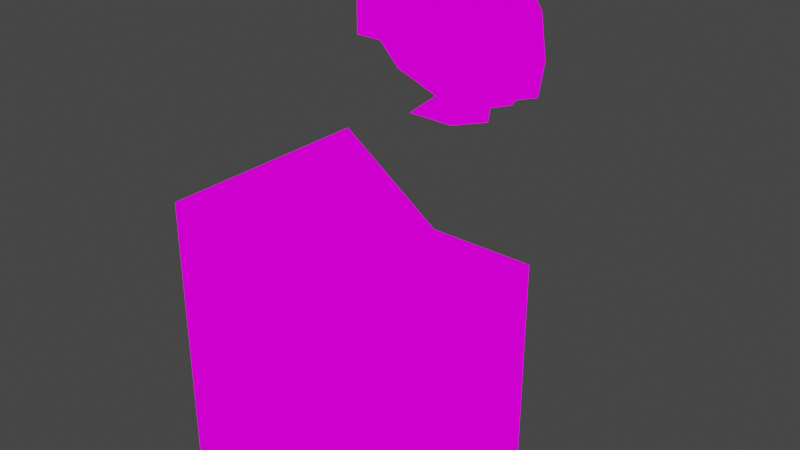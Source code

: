# Source: vrbattlesim.blend  (saved by Blender 2.82.7; exported with 4.5.12 LTS)
import bpy
from mathutils import Matrix  # noqa: F401  (used for matrix-valued properties, if any)

bpy.ops.wm.read_factory_settings(use_empty=True)
scene = bpy.context.scene
scene.name = 'Scene'

# ---- collections
col_collection = bpy.data.collections.new('Collection'); scene.collection.children.link(col_collection)

# ---- images (referenced by path relative to the original .blend; pixels are not part of the script)
import os
ASSET_DIR = os.environ.get("B2B_ASSET_DIR", "")  # directory of the original .blend (textures are referenced by path, not embedded)
HERE = os.path.dirname(os.path.abspath(__file__))  # packed textures are extracted next to this script under _unpacked/

def load_image(name, relpath, width, height, colorspace="sRGB"):
    """Load a texture the original file referenced (path relative to the .blend, or extracted next to this script)."""
    p = next((c for c in (os.path.join(HERE, relpath), os.path.join(ASSET_DIR, relpath)) if relpath and os.path.exists(c)), "")
    if p:
        img = bpy.data.images.load(p, check_existing=True)
        img.name = name
    else:  # same state as the original file: an image datablock whose file is absent (Cycles renders it pink)
        img = bpy.data.images.new(name, width, height)
        img.source = "FILE"
        img.filepath = "//" + (relpath or name)
    img.colorspace_settings.name = colorspace
    return img
img_vrbattlesim_png = load_image('VRbattleSim.png', 'VRbattleSim.png', 1024, 1024, 'sRGB')
img_vrbattlesim_png_001 = load_image('VRbattleSim.png.001', 'VRbattleSim.png', 1024, 1024, 'sRGB')

# ---- materials (node trees are filled in below, after node groups)
mat_vrbattlesim = bpy.data.materials.new('VRbattleSim')
mat_vrbattlesim.alpha_threshold = 0.0
mat_vrbattlesim.use_transparent_shadow = False
mat_vrbattlesim.line_color = (0.0, 0.0, 0.0, 1.0)
mat_vrbattlesim_001 = bpy.data.materials.new('VRbattleSim.001')
mat_vrbattlesim_001.use_transparent_shadow = False

# ---- material node trees
mat_vrbattlesim.use_nodes = True; mat_vrbattlesim.node_tree.nodes.clear()
_N = mat_vrbattlesim.node_tree.nodes; _L = mat_vrbattlesim.node_tree.links
n0 = _N.new('ShaderNodeOutputMaterial'); n0.name = 'Material Output'; n0.location = (400, 0)
n1 = _N.new('ShaderNodeLightPath'); n1.name = 'Light Path'; n1.location = (0, 250)
n2 = _N.new('ShaderNodeBsdfTransparent'); n2.name = 'Transparent BSDF'; n2.location = (-200, -100)
n3 = _N.new('ShaderNodeEmission'); n3.name = 'Emission'; n3.location = (-200, -200)
n4 = _N.new('ShaderNodeMixShader'); n4.name = 'Mix Shader'; n4.location = (200, 0)
n5 = _N.new('ShaderNodeMixShader'); n5.name = 'Mix Shader.001'; n5.location = (0, -100)
n6 = _N.new('ShaderNodeTexImage'); n6.name = 'Image Texture'; n6.location = (-500, 100)
n6.image = img_vrbattlesim_png
n6.interpolation = 'Closest'
_L.new(n6.outputs[0], n3.inputs[0])
_L.new(n6.outputs[1], n5.inputs[0])
_L.new(n2.outputs[0], n5.inputs[1])
_L.new(n2.outputs[0], n4.inputs[1])
_L.new(n3.outputs[0], n5.inputs[2])
_L.new(n5.outputs[0], n4.inputs[2])
_L.new(n1.outputs[0], n4.inputs[0])
_L.new(n4.outputs[0], n0.inputs[0])
n0.is_active_output = True
mat_vrbattlesim_001.use_nodes = True; mat_vrbattlesim_001.node_tree.nodes.clear()
_N = mat_vrbattlesim_001.node_tree.nodes; _L = mat_vrbattlesim_001.node_tree.links
n0 = _N.new('ShaderNodeOutputMaterial'); n0.name = 'Material Output'; n0.location = (400, 0)
n1 = _N.new('ShaderNodeLightPath'); n1.name = 'Light Path'; n1.location = (0, 250)
n2 = _N.new('ShaderNodeBsdfTransparent'); n2.name = 'Transparent BSDF'; n2.location = (-200, -100)
n3 = _N.new('ShaderNodeEmission'); n3.name = 'Emission'; n3.location = (-200, -200)
n4 = _N.new('ShaderNodeMixShader'); n4.name = 'Mix Shader'; n4.location = (200, 0)
n5 = _N.new('ShaderNodeMixShader'); n5.name = 'Mix Shader.001'; n5.location = (0, -100)
n6 = _N.new('ShaderNodeTexImage'); n6.name = 'Image Texture'; n6.location = (-500, 100)
n6.image = img_vrbattlesim_png_001
n6.interpolation = 'Closest'
_L.new(n6.outputs[0], n3.inputs[0])
_L.new(n6.outputs[1], n5.inputs[0])
_L.new(n2.outputs[0], n5.inputs[1])
_L.new(n2.outputs[0], n4.inputs[1])
_L.new(n3.outputs[0], n5.inputs[2])
_L.new(n5.outputs[0], n4.inputs[2])
_L.new(n1.outputs[0], n4.inputs[0])
_L.new(n4.outputs[0], n0.inputs[0])
n0.is_active_output = True

# ---- world
world_world = bpy.data.worlds.new('World'); scene.world = world_world
world_world.use_nodes = True; world_world.node_tree.nodes.clear()
_N = world_world.node_tree.nodes; _L = world_world.node_tree.links
n0 = _N.new('ShaderNodeOutputWorld'); n0.name = 'World Output'; n0.location = (300, 300)
n1 = _N.new('ShaderNodeBackground'); n1.name = 'Background'; n1.location = (10, 300)
n1.inputs[0].default_value = (0.05088, 0.05088, 0.05088, 1.0)
_L.new(n1.outputs[0], n0.inputs[0])
n0.is_active_output = True
world_world.color = (0.05088, 0.05088, 0.05088)
world_world.use_sun_shadow = False
world_world.sun_shadow_jitter_overblur = 0.0

# ---- meshes
me_cube = bpy.data.meshes.new('Cube')
me_cube.from_pydata([(-0.5, -0.25, 0.6751), (-0.5, 0.25, 0.6751), (-0.5, 0.0, 0.6751), (-0.5, 0.25, 0.0), (-0.4849, 0.3956, 0.9251), (-0.2349, 0.3581, 0.9251), (0.0, 0.0, 0.25), (-0.5, 0.0, 0.0), (0.0, 0.0, 0.0), (0.0, -0.25, 0.0), (-0.2349, 0.3581, 0.8694), (0.0, -0.25, 0.25), (-0.25, -0.25, 0.25), (0.0, 0.0, 0.5), (-0.25, -0.25, 0.5), (0.0, 0.25, 0.0), (-0.25, -0.25, 0.0), (-0.25, 0.25, 0.25), (-0.25, 0.0, 0.0), (-0.5, 0.25, 0.25), (0.0, 0.25, 0.25), (-0.25, 0.25, 0.5), (0.0, 0.25, 0.5), (-0.5, -0.25, 0.0), (-0.5, -0.25, 0.25), (-0.25, 0.25, 0.0), (-0.5, 0.0, 0.25), (-0.25, 0.0, 0.5), (0.0, -0.25, 0.5), (-0.2349, 0.3956, 0.8694), (-0.5302, 0.3956, 0.9808), (-0.2349, 0.3206, 0.9251), (-0.2349, 0.3581, 0.9808), (-0.4849, 0.3206, 0.9808), (-0.2349, 0.3956, 0.9808), (-0.5302, 0.3956, 0.8694), (-0.2349, 0.3956, 0.9251), (-0.5302, 0.3206, 0.9808), (-0.5302, 0.3956, 0.9251), (-0.4849, 0.3956, 0.9808), (-0.2349, 0.3206, 0.8694), (-0.2349, 0.3206, 0.9808), (-0.5302, 0.3581, 0.9808), (-0.4849, 0.3581, 0.9808), (-0.5302, 0.3206, 0.8694), (-0.4849, 0.3206, 0.8694), (-0.4849, 0.3206, 0.9251), (-0.5302, 0.3206, 0.9251), (-0.4849, 0.3956, 0.8694), (-0.5302, 0.3581, 0.8694), (-0.4849, 0.3581, 0.8694)], [], [(23, 16, 12, 24), (11, 6, 13, 28), (8, 15, 20, 6), (6, 20, 22, 13), (16, 9, 11, 12), (24, 12, 14, 0), (9, 8, 6, 11), (12, 11, 28, 14), (15, 25, 17, 20), (25, 3, 19, 17), (20, 17, 21, 22), (17, 19, 1, 21), (3, 7, 26, 19), (7, 23, 24, 26), (19, 26, 2, 1), (26, 24, 0, 2), (15, 8, 18, 25), (8, 9, 16, 18), (25, 18, 7, 3), (18, 16, 23, 7), (28, 13, 27, 14), (13, 22, 21, 27), (14, 27, 2, 0), (27, 21, 1, 2), (40, 10, 5, 31), (10, 29, 36, 5), (31, 5, 32, 41), (5, 36, 34, 32), (29, 48, 4, 36), (48, 35, 38, 4), (36, 4, 39, 34), (4, 38, 30, 39), (34, 39, 43, 32), (39, 30, 42, 43), (32, 43, 33, 41), (43, 42, 37, 33), (44, 45, 46, 47), (45, 40, 31, 46), (47, 46, 33, 37), (46, 31, 41, 33), (35, 48, 50, 49), (48, 29, 10, 50), (49, 50, 45, 44), (50, 10, 40, 45)])
_uv = me_cube.uv_layers.new(name='UVMap')
_uv.uv.foreach_set('vector', [0.8574, 0.3339, 0.9283, 0.3339, 0.9283, 0.4995, 0.8574, 0.4995, 0.7145, 0.5005, 0.7855, 0.5005, 0.7855, 0.6661, 0.7145, 0.6661, 0.7859, 0.3339, 0.8569, 0.3339, 0.8569, 0.4995, 0.7859, 0.4995, 0.7859, 0.5005, 0.8569, 0.5005, 0.8569, 0.6661, 0.7859, 0.6661, 0.9288, 0.3339, 0.9998, 0.3339, 0.9998, 0.4995, 0.9288, 0.4995, 0.8574, 0.5005, 0.9283, 0.5005, 0.9283, 0.6661, 0.8574, 0.6661, 0.7145, 0.3339, 0.7855, 0.3339, 0.7855, 0.4995, 0.7145, 0.4995, 0.9288, 0.5005, 0.9998, 0.5005, 0.9998, 0.6661, 0.9288, 0.6661, 0.8574, 0.3339, 0.9283, 0.3339, 0.9283, 0.4995, 0.8574, 0.4995, 0.9288, 0.3339, 0.9998, 0.3339, 0.9998, 0.4995, 0.9288, 0.4995, 0.8574, 0.5005, 0.9283, 0.5005, 0.9283, 0.6661, 0.8574, 0.6661, 0.9288, 0.5005, 0.9998, 0.5005, 0.9998, 0.6661, 0.9288, 0.6661, 0.8574, 0.3339, 0.9283, 0.3339, 0.9283, 0.4995, 0.8574, 0.4995, 0.9288, 0.3339, 0.9998, 0.3339, 0.9998, 0.4995, 0.9288, 0.4995, 0.8574, 0.5005, 0.9283, 0.5005, 0.9283, 0.6661, 0.8574, 0.6661, 0.9288, 0.5005, 0.9998, 0.5005, 0.9998, 0.6661, 0.9288, 0.6661, 0.8574, 0.6672, 0.9283, 0.6672, 0.9283, 0.8328, 0.8574, 0.8328, 0.9288, 0.6672, 0.9998, 0.6672, 0.9998, 0.8328, 0.9288, 0.8328, 0.8574, 0.8339, 0.9283, 0.8339, 0.9283, 0.9995, 0.8574, 0.9995, 0.9288, 0.8339, 0.9998, 0.8339, 0.9998, 0.9995, 0.9288, 0.9995, 0.7145, 0.6672, 0.7855, 0.6672, 0.7855, 0.8328, 0.7145, 0.8328, 0.7859, 0.6672, 0.8569, 0.6672, 0.8569, 0.8328, 0.7859, 0.8328, 0.7145, 0.8339, 0.7855, 0.8339, 0.7855, 0.9995, 0.7145, 0.9995, 0.7859, 0.8339, 0.8569, 0.8339, 0.8569, 0.9995, 0.7859, 0.9995, 0.8574, 0.6672, 0.9283, 0.6672, 0.9283, 0.8328, 0.8574, 0.8328, 0.9288, 0.6672, 0.9998, 0.6672, 0.9998, 0.8328, 0.9288, 0.8328, 0.8574, 0.8339, 0.9283, 0.8339, 0.9283, 0.9995, 0.8574, 0.9995, 0.9288, 0.8339, 0.9998, 0.8339, 0.9998, 0.9995, 0.9288, 0.9995, 0.8574, 0.6672, 0.9283, 0.6672, 0.9283, 0.8328, 0.8574, 0.8328, 0.9288, 0.6672, 0.9998, 0.6672, 0.9998, 0.8328, 0.9288, 0.8328, 0.8574, 0.8339, 0.9283, 0.8339, 0.9283, 0.9995, 0.8574, 0.9995, 0.9288, 0.8339, 0.9998, 0.8339, 0.9998, 0.9995, 0.9288, 0.9995, 0.8574, 0.6672, 0.9283, 0.6672, 0.9283, 0.8328, 0.8574, 0.8328, 0.9288, 0.6672, 0.9998, 0.6672, 0.9998, 0.8328, 0.9288, 0.8328, 0.8574, 0.8339, 0.9283, 0.8339, 0.9283, 0.9995, 0.8574, 0.9995, 0.9288, 0.8339, 0.9998, 0.8339, 0.9998, 0.9995, 0.9288, 0.9995, 0.8574, 0.6672, 0.9283, 0.6672, 0.9283, 0.8328, 0.8574, 0.8328, 0.9288, 0.6672, 0.9998, 0.6672, 0.9998, 0.8328, 0.9288, 0.8328, 0.8574, 0.8339, 0.9283, 0.8339, 0.9283, 0.9995, 0.8574, 0.9995, 0.9288, 0.8339, 0.9998, 0.8339, 0.9998, 0.9995, 0.9288, 0.9995, 0.8574, 0.6672, 0.9283, 0.6672, 0.9283, 0.8328, 0.8574, 0.8328, 0.9288, 0.6672, 0.9998, 0.6672, 0.9998, 0.8328, 0.9288, 0.8328, 0.8574, 0.8339, 0.9283, 0.8339, 0.9283, 0.9995, 0.8574, 0.9995, 0.9288, 0.8339, 0.9998, 0.8339, 0.9998, 0.9995, 0.9288, 0.9995])
me_cube.materials.append(mat_vrbattlesim)
me_cube.use_remesh_preserve_volume = False
me_cube.use_remesh_preserve_attributes = False
me_cube.use_mirror_vertex_groups = False
me_cube.update()
me_cube_001 = bpy.data.meshes.new('Cube.001')
me_cube_001.from_pydata([(0.4542, 0.04875, 0.2036), (0.647, -0.1423, 0.2598), (0.6107, -0.1347, 0.1079), (0.5325, -0.2935, 0.1557), (0.594, -0.2483, 0.2922), (0.376, -0.2935, 0.2514), (0.5588, -0.1346, 0.3745), (0.6049, -0.02973, 0.2855), (0.525, -0.2694, 0.3344), (0.5385, 0.0007126, 0.3261), (0.2978, -0.1347, 0.2992), (0.5716, 0.02417, 0.2197), (0.4903, -0.3206, 0.2634), (0.4165, -0.1265, 0.4007), (0.4542, -0.3181, 0.2036), (0.4694, -0.02044, 0.3684), (0.4585, -0.239, 0.375), (0.376, 0.02417, 0.2514), (0.5325, 0.02417, 0.1557), (0.4151, 0.02417, 0.3154), (0.3536, -0.1337, 0.3713), (0.4151, -0.2935, 0.3154), (0.4911, 0.05219, 0.2629), (0.5716, -0.2935, 0.2197), (0.6494, -0.1347, 0.1903), (0.5897, -0.04296, 0.1207), (0.3187, -0.04296, 0.2864), (0.6289, -0.06136, 0.2708), (0.5627, -0.07471, 0.3495), (0.4425, -0.04858, 0.3849), (0.3579, -0.04296, 0.3504), (0.6289, -0.04296, 0.1847), (0.5897, -0.2264, 0.1207), (0.621, -0.2201, 0.2757), (0.5347, -0.1936, 0.3666), (0.3187, -0.2264, 0.2864), (0.4345, -0.2074, 0.3897), (0.3579, -0.2264, 0.3504), (0.6289, -0.2264, 0.1847), (0.3084, -0.08804, 0.2927), (0.5613, -0.06494, 0.3778), (0.4242, -0.08512, 0.396), (0.6257, -0.09427, 0.2048), (0.6, -0.08803, 0.1144), (0.6434, -0.1001, 0.262), (0.3774, -0.0935, 0.3566), (0.6002, -0.1805, 0.1143), (0.6392, -0.1836, 0.2645), (0.5606, -0.2034, 0.3783), (0.42, -0.1686, 0.3986), (0.3772, -0.1742, 0.3568), (0.3082, -0.1805, 0.2928), (0.6256, -0.175, 0.2049), (0.5019, -0.1337, 0.4142), (0.4151, 0.03646, 0.2275), (0.4897, -0.2604, 0.356), (0.4151, -0.3058, 0.2275), (0.5025, -0.003459, 0.3481), (0.4598, 0.02456, 0.2821), (0.4592, -0.2935, 0.2824), (0.5355, -0.07448, 0.3662), (0.5113, -0.1774, 0.381), (0.5195, -0.08489, 0.4034), (0.5189, -0.1828, 0.4038), (0.62, -0.1346, 0.3419), (0.5609, -0.2653, 0.3124), (0.5737, -0.008338, 0.3046), (0.4933, 0.03646, 0.1796), (0.5222, 0.02446, 0.2439), (0.5862, -0.09086, 0.3351), (0.562, -0.1938, 0.3499), (0.4934, -0.3058, 0.1796), (0.5216, -0.2936, 0.2443), (0.603, -0.08554, 0.3523), (0.6024, -0.1834, 0.3527), (0.5582, -0.2935, 0.1341), (0.4651, -0.2935, 0.1031), (0.5582, 0.02417, 0.1341), (0.4651, 0.02417, 0.1031), (0.6155, -0.2264, 0.09908), (0.5224, -0.04296, 0.06811), (0.6155, -0.04296, 0.09908), (0.5224, -0.2264, 0.06811)], [], [(31, 11, 7, 27), (52, 24, 1, 47), (74, 64, 6, 48), (69, 66, 9, 28), (62, 53, 6, 40), (61, 55, 8, 34), (45, 20, 13, 41), (37, 21, 16, 36), (72, 65, 8, 12), (59, 55, 16, 21), (58, 57, 9, 22), (68, 66, 7, 11), (67, 68, 11, 18), (54, 58, 22, 0), (56, 59, 21, 5), (71, 72, 12, 14), (35, 5, 21, 37), (39, 10, 20, 45), (46, 2, 24, 52), (18, 11, 77, 78), (43, 25, 31, 42), (17, 26, 30, 19), (19, 30, 29, 15), (57, 60, 28, 9), (73, 69, 28, 40), (42, 31, 27, 44), (3, 32, 82, 76), (51, 35, 37, 50), (50, 37, 36, 49), (63, 61, 34, 48), (65, 70, 34, 8), (23, 38, 33, 4), (24, 42, 44, 1), (64, 73, 40, 6), (2, 43, 42, 24), (26, 39, 45, 30), (30, 45, 41, 29), (60, 62, 40, 28), (53, 63, 48, 6), (20, 50, 49, 13), (10, 51, 50, 20), (32, 46, 52, 38), (70, 74, 48, 34), (38, 52, 47, 33), (13, 49, 63, 53), (29, 41, 62, 60), (49, 36, 61, 63), (15, 29, 60, 57), (14, 12, 59, 56), (17, 19, 58, 54), (19, 15, 57, 58), (12, 8, 55, 59), (36, 16, 55, 61), (41, 13, 53, 62), (33, 47, 74, 70), (1, 44, 73, 64), (4, 33, 70, 65), (44, 27, 69, 73), (3, 23, 72, 71), (0, 22, 68, 67), (22, 9, 66, 68), (23, 4, 65, 72), (27, 7, 66, 69), (47, 1, 64, 74), (80, 78, 77, 81), (76, 82, 79, 75), (31, 25, 80, 81), (25, 18, 78, 80), (23, 3, 76, 75), (38, 23, 75, 79), (11, 31, 81, 77), (32, 38, 79, 82)])
_uv = me_cube_001.uv_layers.new(name='UVMap')
_uv.uv.foreach_set('vector', [0.411, 0.75, 0.4283, 0.75, 0.4283, 0.8328, 0.411, 0.8333, 0.3302, 0.75, 0.3571, 0.75, 0.3569, 0.8328, 0.3301, 0.8333, 0.3301, 0.9164, 0.3571, 0.9167, 0.3569, 0.9995, 0.3301, 0.9995, 0.411, 0.9164, 0.4283, 0.9167, 0.4283, 0.9995, 0.411, 0.9995, 0.3296, 0.9167, 0.3571, 0.9167, 0.3569, 0.9995, 0.3296, 0.9995, 0.4111, 0.9167, 0.4283, 0.9167, 0.4283, 0.9995, 0.4111, 0.9995, 0.544, 0.9167, 0.5714, 0.9167, 0.5712, 0.8339, 0.5439, 0.8339, 0.6253, 0.9167, 0.6426, 0.9167, 0.6426, 0.8339, 0.6254, 0.8339, 0.4643, 0.9164, 0.4998, 0.9167, 0.4998, 0.8339, 0.4643, 0.8333, 0.4643, 0.7503, 0.4998, 0.75, 0.4998, 0.6672, 0.4643, 0.6672, 0.4643, 0.7503, 0.4998, 0.75, 0.4998, 0.8328, 0.4643, 0.8333, 0.4643, 0.9164, 0.4998, 0.9167, 0.4998, 0.9995, 0.4643, 0.9995, 0.4288, 0.9167, 0.4643, 0.9164, 0.4643, 0.9995, 0.4288, 0.9995, 0.4288, 0.75, 0.4643, 0.7503, 0.4643, 0.8333, 0.4288, 0.8328, 0.4288, 0.75, 0.4643, 0.7503, 0.4643, 0.6672, 0.4288, 0.6672, 0.4288, 0.9167, 0.4643, 0.9164, 0.4643, 0.8333, 0.4288, 0.8339, 0.6254, 0.9995, 0.6426, 0.9995, 0.6426, 0.9167, 0.6253, 0.9167, 0.5439, 0.9995, 0.5712, 0.9995, 0.5714, 0.9167, 0.544, 0.9167, 0.3301, 0.6672, 0.3569, 0.6672, 0.3571, 0.75, 0.3302, 0.75, 0.4288, 0.9995, 0.4643, 0.9995, 0.4643, 0.9995, 0.4288, 0.9995, 0.3847, 0.6672, 0.411, 0.6672, 0.411, 0.75, 0.3845, 0.75, 0.5002, 0.9995, 0.5175, 0.9995, 0.5176, 0.9167, 0.5002, 0.9167, 0.5002, 0.9167, 0.5176, 0.9167, 0.5175, 0.8339, 0.5002, 0.8339, 0.2859, 0.9167, 0.3032, 0.9167, 0.3032, 0.9995, 0.2859, 0.9995, 0.3847, 0.9164, 0.411, 0.9164, 0.411, 0.9995, 0.3847, 0.9995, 0.3845, 0.75, 0.411, 0.75, 0.411, 0.8333, 0.3847, 0.8333, 0.0, 0.0, 0.0, 0.0, 0.0, 0.0, 0.0, 0.0, 0.5985, 0.9995, 0.6254, 0.9995, 0.6253, 0.9167, 0.5984, 0.9167, 0.5984, 0.9167, 0.6253, 0.9167, 0.6254, 0.8339, 0.5985, 0.8339, 0.3842, 0.9167, 0.4111, 0.9167, 0.4111, 0.9995, 0.3842, 0.9995, 0.2859, 0.9167, 0.3032, 0.9164, 0.3032, 0.9995, 0.2859, 0.9995, 0.2859, 0.75, 0.3032, 0.75, 0.3032, 0.8333, 0.2859, 0.8328, 0.3571, 0.75, 0.3845, 0.75, 0.3847, 0.8333, 0.3574, 0.8328, 0.3571, 0.9167, 0.3847, 0.9164, 0.3847, 0.9995, 0.3574, 0.9995, 0.3574, 0.6672, 0.3847, 0.6672, 0.3845, 0.75, 0.3571, 0.75, 0.5175, 0.9995, 0.5439, 0.9995, 0.544, 0.9167, 0.5176, 0.9167, 0.5176, 0.9167, 0.544, 0.9167, 0.5439, 0.8339, 0.5175, 0.8339, 0.3032, 0.9167, 0.3296, 0.9167, 0.3296, 0.9995, 0.3032, 0.9995, 0.3571, 0.9167, 0.3842, 0.9167, 0.3842, 0.9995, 0.3574, 0.9995, 0.5714, 0.9167, 0.5984, 0.9167, 0.5985, 0.8339, 0.5717, 0.8339, 0.5717, 0.9995, 0.5985, 0.9995, 0.5984, 0.9167, 0.5714, 0.9167, 0.3032, 0.6672, 0.3301, 0.6672, 0.3302, 0.75, 0.3032, 0.75, 0.3032, 0.9164, 0.3301, 0.9164, 0.3301, 0.9995, 0.3032, 0.9995, 0.3032, 0.75, 0.3302, 0.75, 0.3301, 0.8333, 0.3032, 0.8333, 0.3574, 0.8339, 0.3842, 0.8339, 0.3842, 0.9167, 0.3571, 0.9167, 0.3032, 0.8339, 0.3296, 0.8339, 0.3296, 0.9167, 0.3032, 0.9167, 0.3842, 0.8339, 0.4111, 0.8339, 0.4111, 0.9167, 0.3842, 0.9167, 0.2859, 0.8339, 0.3032, 0.8339, 0.3032, 0.9167, 0.2859, 0.9167, 0.4288, 0.8328, 0.4643, 0.8333, 0.4643, 0.7503, 0.4288, 0.75, 0.4288, 0.6672, 0.4643, 0.6672, 0.4643, 0.7503, 0.4288, 0.75, 0.4643, 0.6672, 0.4998, 0.6672, 0.4998, 0.75, 0.4643, 0.7503, 0.4643, 0.8333, 0.4998, 0.8328, 0.4998, 0.75, 0.4643, 0.7503, 0.4111, 0.8339, 0.4283, 0.8339, 0.4283, 0.9167, 0.4111, 0.9167, 0.3296, 0.8339, 0.3569, 0.8339, 0.3571, 0.9167, 0.3296, 0.9167, 0.3032, 0.8333, 0.3301, 0.8333, 0.3301, 0.9164, 0.3032, 0.9164, 0.3574, 0.8339, 0.3847, 0.8333, 0.3847, 0.9164, 0.3571, 0.9167, 0.2859, 0.8339, 0.3032, 0.8333, 0.3032, 0.9164, 0.2859, 0.9167, 0.3847, 0.8333, 0.411, 0.8333, 0.411, 0.9164, 0.3847, 0.9164, 0.4288, 0.9995, 0.4643, 0.9995, 0.4643, 0.9164, 0.4288, 0.9167, 0.4288, 0.8339, 0.4643, 0.8333, 0.4643, 0.9164, 0.4288, 0.9167, 0.4643, 0.8333, 0.4998, 0.8339, 0.4998, 0.9167, 0.4643, 0.9164, 0.4643, 0.9995, 0.4998, 0.9995, 0.4998, 0.9167, 0.4643, 0.9164, 0.411, 0.8333, 0.4283, 0.8339, 0.4283, 0.9167, 0.411, 0.9164, 0.3301, 0.8333, 0.3569, 0.8339, 0.3571, 0.9167, 0.3301, 0.9164, 0.411, 0.6672, 0.4283, 0.6672, 0.4283, 0.75, 0.411, 0.75, 0.2859, 0.6672, 0.3032, 0.6672, 0.3032, 0.75, 0.2859, 0.75, 0.411, 0.75, 0.411, 0.6672, 0.411, 0.6672, 0.411, 0.75, 0.0, 0.0, 0.0, 0.0, 0.0, 0.0, 0.0, 0.0, 0.4643, 0.9995, 0.4288, 0.9995, 0.4288, 0.9995, 0.4643, 0.9995, 0.3032, 0.75, 0.2859, 0.75, 0.2859, 0.75, 0.3032, 0.75, 0.4283, 0.75, 0.411, 0.75, 0.411, 0.75, 0.4283, 0.75, 0.3032, 0.6672, 0.3032, 0.75, 0.3032, 0.75, 0.3032, 0.6672])
me_cube_001.materials.append(mat_vrbattlesim_001)
me_cube_001.use_remesh_fix_poles = True
me_cube_001.use_remesh_preserve_attributes = False
me_cube_001.use_mirror_vertex_groups = False
me_cube_001.update()

# ---- objects
ob_cube = bpy.data.objects.new('Cube', me_cube)
ob_cube_001 = bpy.data.objects.new('Cube.001', me_cube_001)

# ---- transforms, parenting, visibility, modifiers, constraints
ob_cube.location = (0.0, 0.0, 0.0)
ob_cube.lock_rotations_4d = False
ob_cube.empty_display_type = 'ARROWS'
ob_cube.lineart.crease_threshold = 0.0
ob_cube_001.location = (-0.75, 0.5, 0.6751)
ob_cube_001.lineart.crease_threshold = 0.0

# ---- collection membership
col_collection.objects.link(ob_cube)
col_collection.objects.link(ob_cube_001)

# ---- scene / render settings (as saved in the file)
scene.frame_start = 1; scene.frame_end = 250; scene.frame_set(1)
scene.render.engine = 'BLENDER_EEVEE_NEXT'
scene.cycles.use_denoising = False
scene.cycles.samples = 128
scene.cycles.sampling_pattern = 'TABULATED_SOBOL'
scene.cycles.use_adaptive_sampling = False
scene.cycles.use_light_tree = False
scene.view_settings.view_transform = 'Filmic'
bpy.context.view_layer.update()

# ---- added for rendering (the .blend has no active camera): camera
cam_auto = bpy.data.cameras.new('AutoCamera')
cam_auto.lens = 50.0
cam_auto.sensor_width = 36.0
cam_auto.clip_end = 1000.0
ob_auto_camera = bpy.data.objects.new('AutoCamera', cam_auto)
scene.collection.objects.link(ob_auto_camera)
ob_auto_camera.location = (1.07924, -1.46213, 1.62013)
ob_auto_camera.rotation_euler = (1.09748, -7.21219e-08, 0.694738)
scene.camera = ob_auto_camera
bpy.context.view_layer.update()
